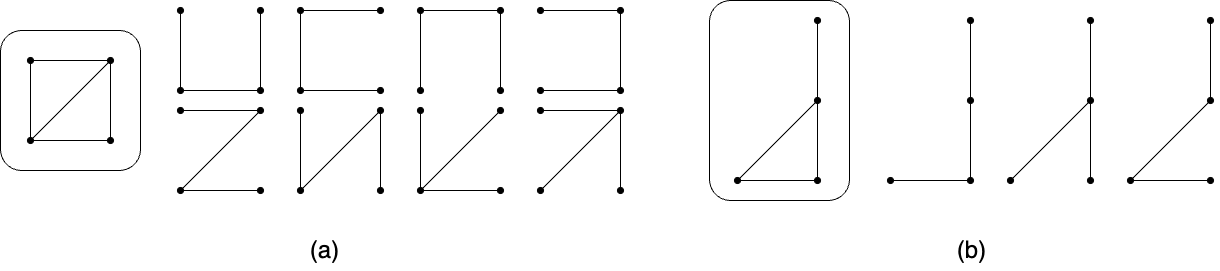

The diagram above was exported from draw.io. Its source (the exported page's mxGraphModel, read from the mxfile embedded in the PNG):
<mxGraphModel dx="946" dy="586" grid="1" gridSize="10" guides="1" tooltips="1" connect="1" arrows="1" fold="1" page="1" pageScale="1" pageWidth="827" pageHeight="1169" math="0" shadow="0">
  <root>
    <mxCell id="0" />
    <mxCell id="1" parent="0" />
    <mxCell id="_swf-YN51xJU9q3pGjbW-5" value="" style="rounded=1;whiteSpace=wrap;html=1;fillColor=none;" parent="1" vertex="1">
      <mxGeometry x="90" y="90" width="140" height="140" as="geometry" />
    </mxCell>
    <mxCell id="_swf-YN51xJU9q3pGjbW-6" value="" style="group" parent="1" vertex="1" connectable="0">
      <mxGeometry x="120" y="120" width="80" height="80" as="geometry" />
    </mxCell>
    <mxCell id="_swf-YN51xJU9q3pGjbW-13" value="" style="group" parent="_swf-YN51xJU9q3pGjbW-6" vertex="1" connectable="0">
      <mxGeometry width="80" height="80" as="geometry" />
    </mxCell>
    <mxCell id="_swf-YN51xJU9q3pGjbW-1" value="" style="endArrow=oval;html=1;rounded=0;startArrow=oval;startFill=1;endFill=1;" parent="_swf-YN51xJU9q3pGjbW-13" edge="1">
      <mxGeometry width="50" height="50" relative="1" as="geometry">
        <mxPoint as="sourcePoint" />
        <mxPoint x="80" as="targetPoint" />
      </mxGeometry>
    </mxCell>
    <mxCell id="_swf-YN51xJU9q3pGjbW-2" value="" style="endArrow=oval;html=1;rounded=0;startArrow=oval;startFill=1;endFill=1;" parent="_swf-YN51xJU9q3pGjbW-13" edge="1">
      <mxGeometry width="50" height="50" relative="1" as="geometry">
        <mxPoint y="80" as="sourcePoint" />
        <mxPoint x="80" y="80" as="targetPoint" />
      </mxGeometry>
    </mxCell>
    <mxCell id="_swf-YN51xJU9q3pGjbW-3" value="" style="endArrow=none;html=1;rounded=0;" parent="_swf-YN51xJU9q3pGjbW-13" edge="1">
      <mxGeometry width="50" height="50" relative="1" as="geometry">
        <mxPoint y="80" as="sourcePoint" />
        <mxPoint as="targetPoint" />
      </mxGeometry>
    </mxCell>
    <mxCell id="_swf-YN51xJU9q3pGjbW-4" value="" style="endArrow=none;html=1;rounded=0;" parent="_swf-YN51xJU9q3pGjbW-13" edge="1">
      <mxGeometry width="50" height="50" relative="1" as="geometry">
        <mxPoint x="80" y="80" as="sourcePoint" />
        <mxPoint x="80" as="targetPoint" />
      </mxGeometry>
    </mxCell>
    <mxCell id="_swf-YN51xJU9q3pGjbW-12" value="" style="endArrow=none;html=1;rounded=0;" parent="_swf-YN51xJU9q3pGjbW-13" edge="1">
      <mxGeometry width="50" height="50" relative="1" as="geometry">
        <mxPoint y="80" as="sourcePoint" />
        <mxPoint x="80" as="targetPoint" />
      </mxGeometry>
    </mxCell>
    <mxCell id="_swf-YN51xJU9q3pGjbW-14" value="" style="group" parent="1" vertex="1" connectable="0">
      <mxGeometry x="270" y="170" width="80" height="80" as="geometry" />
    </mxCell>
    <mxCell id="_swf-YN51xJU9q3pGjbW-15" value="" style="endArrow=oval;html=1;rounded=0;startArrow=oval;startFill=1;endFill=1;" parent="_swf-YN51xJU9q3pGjbW-14" edge="1">
      <mxGeometry width="50" height="50" relative="1" as="geometry">
        <mxPoint as="sourcePoint" />
        <mxPoint x="80" as="targetPoint" />
      </mxGeometry>
    </mxCell>
    <mxCell id="_swf-YN51xJU9q3pGjbW-16" value="" style="endArrow=oval;html=1;rounded=0;startArrow=oval;startFill=1;endFill=1;" parent="_swf-YN51xJU9q3pGjbW-14" edge="1">
      <mxGeometry width="50" height="50" relative="1" as="geometry">
        <mxPoint y="80" as="sourcePoint" />
        <mxPoint x="80" y="80" as="targetPoint" />
      </mxGeometry>
    </mxCell>
    <mxCell id="_swf-YN51xJU9q3pGjbW-19" value="" style="endArrow=none;html=1;rounded=0;" parent="_swf-YN51xJU9q3pGjbW-14" edge="1">
      <mxGeometry width="50" height="50" relative="1" as="geometry">
        <mxPoint y="80" as="sourcePoint" />
        <mxPoint x="80" as="targetPoint" />
      </mxGeometry>
    </mxCell>
    <mxCell id="_swf-YN51xJU9q3pGjbW-20" value="" style="group" parent="1" vertex="1" connectable="0">
      <mxGeometry x="270" y="70" width="80" height="80" as="geometry" />
    </mxCell>
    <mxCell id="_swf-YN51xJU9q3pGjbW-22" value="" style="endArrow=oval;html=1;rounded=0;startArrow=oval;startFill=1;endFill=1;" parent="_swf-YN51xJU9q3pGjbW-20" edge="1">
      <mxGeometry width="50" height="50" relative="1" as="geometry">
        <mxPoint y="80" as="sourcePoint" />
        <mxPoint x="80" y="80" as="targetPoint" />
      </mxGeometry>
    </mxCell>
    <mxCell id="_swf-YN51xJU9q3pGjbW-23" value="" style="endArrow=oval;html=1;rounded=0;endFill=1;" parent="_swf-YN51xJU9q3pGjbW-20" edge="1">
      <mxGeometry width="50" height="50" relative="1" as="geometry">
        <mxPoint y="80" as="sourcePoint" />
        <mxPoint as="targetPoint" />
      </mxGeometry>
    </mxCell>
    <mxCell id="_swf-YN51xJU9q3pGjbW-24" value="" style="endArrow=oval;html=1;rounded=0;endFill=1;" parent="_swf-YN51xJU9q3pGjbW-20" edge="1">
      <mxGeometry width="50" height="50" relative="1" as="geometry">
        <mxPoint x="80" y="80" as="sourcePoint" />
        <mxPoint x="80" as="targetPoint" />
      </mxGeometry>
    </mxCell>
    <mxCell id="_swf-YN51xJU9q3pGjbW-26" value="" style="group" parent="1" vertex="1" connectable="0">
      <mxGeometry x="390" y="170" width="80" height="80" as="geometry" />
    </mxCell>
    <mxCell id="_swf-YN51xJU9q3pGjbW-29" value="" style="endArrow=oval;html=1;rounded=0;startArrow=oval;startFill=1;endFill=1;" parent="_swf-YN51xJU9q3pGjbW-26" edge="1">
      <mxGeometry width="50" height="50" relative="1" as="geometry">
        <mxPoint y="80" as="sourcePoint" />
        <mxPoint as="targetPoint" />
      </mxGeometry>
    </mxCell>
    <mxCell id="_swf-YN51xJU9q3pGjbW-30" value="" style="endArrow=oval;html=1;rounded=0;startArrow=oval;startFill=1;endFill=1;" parent="_swf-YN51xJU9q3pGjbW-26" edge="1">
      <mxGeometry width="50" height="50" relative="1" as="geometry">
        <mxPoint x="80" y="80" as="sourcePoint" />
        <mxPoint x="80" as="targetPoint" />
      </mxGeometry>
    </mxCell>
    <mxCell id="_swf-YN51xJU9q3pGjbW-31" value="" style="endArrow=none;html=1;rounded=0;" parent="_swf-YN51xJU9q3pGjbW-26" edge="1">
      <mxGeometry width="50" height="50" relative="1" as="geometry">
        <mxPoint y="80" as="sourcePoint" />
        <mxPoint x="80" as="targetPoint" />
      </mxGeometry>
    </mxCell>
    <mxCell id="_swf-YN51xJU9q3pGjbW-32" value="" style="group" parent="1" vertex="1" connectable="0">
      <mxGeometry x="390" y="70" width="80" height="80" as="geometry" />
    </mxCell>
    <mxCell id="_swf-YN51xJU9q3pGjbW-33" value="" style="endArrow=oval;html=1;rounded=0;startArrow=oval;startFill=1;endFill=1;" parent="_swf-YN51xJU9q3pGjbW-32" edge="1">
      <mxGeometry width="50" height="50" relative="1" as="geometry">
        <mxPoint as="sourcePoint" />
        <mxPoint x="80" as="targetPoint" />
      </mxGeometry>
    </mxCell>
    <mxCell id="_swf-YN51xJU9q3pGjbW-34" value="" style="endArrow=oval;html=1;rounded=0;startArrow=oval;startFill=1;endFill=1;" parent="_swf-YN51xJU9q3pGjbW-32" edge="1">
      <mxGeometry width="50" height="50" relative="1" as="geometry">
        <mxPoint y="80" as="sourcePoint" />
        <mxPoint x="80" y="80" as="targetPoint" />
      </mxGeometry>
    </mxCell>
    <mxCell id="_swf-YN51xJU9q3pGjbW-35" value="" style="endArrow=none;html=1;rounded=0;" parent="_swf-YN51xJU9q3pGjbW-32" edge="1">
      <mxGeometry width="50" height="50" relative="1" as="geometry">
        <mxPoint y="80" as="sourcePoint" />
        <mxPoint as="targetPoint" />
      </mxGeometry>
    </mxCell>
    <mxCell id="_swf-YN51xJU9q3pGjbW-38" value="" style="group" parent="1" vertex="1" connectable="0">
      <mxGeometry x="510" y="170" width="80" height="80" as="geometry" />
    </mxCell>
    <mxCell id="_swf-YN51xJU9q3pGjbW-40" value="" style="endArrow=oval;html=1;rounded=0;startArrow=oval;startFill=1;endFill=1;" parent="_swf-YN51xJU9q3pGjbW-38" edge="1">
      <mxGeometry width="50" height="50" relative="1" as="geometry">
        <mxPoint y="80" as="sourcePoint" />
        <mxPoint x="80" y="80" as="targetPoint" />
      </mxGeometry>
    </mxCell>
    <mxCell id="_swf-YN51xJU9q3pGjbW-41" value="" style="endArrow=oval;html=1;rounded=0;endFill=1;" parent="_swf-YN51xJU9q3pGjbW-38" edge="1">
      <mxGeometry width="50" height="50" relative="1" as="geometry">
        <mxPoint y="80" as="sourcePoint" />
        <mxPoint as="targetPoint" />
      </mxGeometry>
    </mxCell>
    <mxCell id="_swf-YN51xJU9q3pGjbW-43" value="" style="endArrow=oval;html=1;rounded=0;endFill=1;" parent="_swf-YN51xJU9q3pGjbW-38" edge="1">
      <mxGeometry width="50" height="50" relative="1" as="geometry">
        <mxPoint y="80" as="sourcePoint" />
        <mxPoint x="80" as="targetPoint" />
      </mxGeometry>
    </mxCell>
    <mxCell id="_swf-YN51xJU9q3pGjbW-44" value="" style="group" parent="1" vertex="1" connectable="0">
      <mxGeometry x="510" y="70" width="80" height="80" as="geometry" />
    </mxCell>
    <mxCell id="_swf-YN51xJU9q3pGjbW-45" value="" style="endArrow=oval;html=1;rounded=0;startArrow=oval;startFill=1;endFill=1;" parent="_swf-YN51xJU9q3pGjbW-44" edge="1">
      <mxGeometry width="50" height="50" relative="1" as="geometry">
        <mxPoint as="sourcePoint" />
        <mxPoint x="80" as="targetPoint" />
      </mxGeometry>
    </mxCell>
    <mxCell id="_swf-YN51xJU9q3pGjbW-47" value="" style="endArrow=none;html=1;rounded=0;startArrow=oval;startFill=1;" parent="_swf-YN51xJU9q3pGjbW-44" edge="1">
      <mxGeometry width="50" height="50" relative="1" as="geometry">
        <mxPoint y="80" as="sourcePoint" />
        <mxPoint as="targetPoint" />
      </mxGeometry>
    </mxCell>
    <mxCell id="_swf-YN51xJU9q3pGjbW-48" value="" style="endArrow=none;html=1;rounded=0;startArrow=oval;startFill=1;" parent="_swf-YN51xJU9q3pGjbW-44" edge="1">
      <mxGeometry width="50" height="50" relative="1" as="geometry">
        <mxPoint x="80" y="80" as="sourcePoint" />
        <mxPoint x="80" as="targetPoint" />
      </mxGeometry>
    </mxCell>
    <mxCell id="_swf-YN51xJU9q3pGjbW-50" value="" style="group" parent="1" vertex="1" connectable="0">
      <mxGeometry x="630" y="170" width="80" height="80" as="geometry" />
    </mxCell>
    <mxCell id="_swf-YN51xJU9q3pGjbW-51" value="" style="endArrow=oval;html=1;rounded=0;startArrow=oval;startFill=1;endFill=1;" parent="_swf-YN51xJU9q3pGjbW-50" edge="1">
      <mxGeometry width="50" height="50" relative="1" as="geometry">
        <mxPoint as="sourcePoint" />
        <mxPoint x="80" as="targetPoint" />
      </mxGeometry>
    </mxCell>
    <mxCell id="_swf-YN51xJU9q3pGjbW-54" value="" style="endArrow=none;html=1;rounded=0;startArrow=oval;startFill=1;" parent="_swf-YN51xJU9q3pGjbW-50" edge="1">
      <mxGeometry width="50" height="50" relative="1" as="geometry">
        <mxPoint x="80" y="80" as="sourcePoint" />
        <mxPoint x="80" as="targetPoint" />
      </mxGeometry>
    </mxCell>
    <mxCell id="_swf-YN51xJU9q3pGjbW-55" value="" style="endArrow=none;html=1;rounded=0;startArrow=oval;startFill=1;" parent="_swf-YN51xJU9q3pGjbW-50" edge="1">
      <mxGeometry width="50" height="50" relative="1" as="geometry">
        <mxPoint y="80" as="sourcePoint" />
        <mxPoint x="80" as="targetPoint" />
      </mxGeometry>
    </mxCell>
    <mxCell id="_swf-YN51xJU9q3pGjbW-56" value="" style="group" parent="1" vertex="1" connectable="0">
      <mxGeometry x="630" y="70" width="80" height="80" as="geometry" />
    </mxCell>
    <mxCell id="_swf-YN51xJU9q3pGjbW-57" value="" style="endArrow=oval;html=1;rounded=0;startArrow=oval;startFill=1;endFill=1;" parent="_swf-YN51xJU9q3pGjbW-56" edge="1">
      <mxGeometry width="50" height="50" relative="1" as="geometry">
        <mxPoint as="sourcePoint" />
        <mxPoint x="80" as="targetPoint" />
      </mxGeometry>
    </mxCell>
    <mxCell id="_swf-YN51xJU9q3pGjbW-58" value="" style="endArrow=oval;html=1;rounded=0;startArrow=oval;startFill=1;endFill=1;" parent="_swf-YN51xJU9q3pGjbW-56" edge="1">
      <mxGeometry width="50" height="50" relative="1" as="geometry">
        <mxPoint y="80" as="sourcePoint" />
        <mxPoint x="80" y="80" as="targetPoint" />
      </mxGeometry>
    </mxCell>
    <mxCell id="_swf-YN51xJU9q3pGjbW-60" value="" style="endArrow=none;html=1;rounded=0;" parent="_swf-YN51xJU9q3pGjbW-56" edge="1">
      <mxGeometry width="50" height="50" relative="1" as="geometry">
        <mxPoint x="80" y="80" as="sourcePoint" />
        <mxPoint x="80" as="targetPoint" />
      </mxGeometry>
    </mxCell>
    <mxCell id="_swf-YN51xJU9q3pGjbW-76" value="" style="rounded=1;whiteSpace=wrap;html=1;fillColor=none;" parent="1" vertex="1">
      <mxGeometry x="799" y="60" width="140" height="200" as="geometry" />
    </mxCell>
    <mxCell id="_swf-YN51xJU9q3pGjbW-77" value="" style="group" parent="1" vertex="1" connectable="0">
      <mxGeometry x="827" y="80" width="80" height="160" as="geometry" />
    </mxCell>
    <mxCell id="_swf-YN51xJU9q3pGjbW-71" value="" style="endArrow=oval;html=1;rounded=0;startArrow=oval;startFill=1;endFill=1;" parent="_swf-YN51xJU9q3pGjbW-77" edge="1">
      <mxGeometry width="50" height="50" relative="1" as="geometry">
        <mxPoint x="80" as="sourcePoint" />
        <mxPoint x="80" y="80" as="targetPoint" />
      </mxGeometry>
    </mxCell>
    <mxCell id="_swf-YN51xJU9q3pGjbW-72" value="" style="endArrow=oval;html=1;rounded=0;startArrow=oval;startFill=1;endFill=1;" parent="_swf-YN51xJU9q3pGjbW-77" edge="1">
      <mxGeometry width="50" height="50" relative="1" as="geometry">
        <mxPoint y="160" as="sourcePoint" />
        <mxPoint x="80" y="160" as="targetPoint" />
      </mxGeometry>
    </mxCell>
    <mxCell id="_swf-YN51xJU9q3pGjbW-74" value="" style="endArrow=none;html=1;rounded=0;" parent="_swf-YN51xJU9q3pGjbW-77" edge="1">
      <mxGeometry width="50" height="50" relative="1" as="geometry">
        <mxPoint x="80" y="160" as="sourcePoint" />
        <mxPoint x="80" y="80" as="targetPoint" />
      </mxGeometry>
    </mxCell>
    <mxCell id="_swf-YN51xJU9q3pGjbW-75" value="" style="endArrow=none;html=1;rounded=0;" parent="_swf-YN51xJU9q3pGjbW-77" edge="1">
      <mxGeometry width="50" height="50" relative="1" as="geometry">
        <mxPoint y="160" as="sourcePoint" />
        <mxPoint x="80" y="80" as="targetPoint" />
      </mxGeometry>
    </mxCell>
    <mxCell id="_swf-YN51xJU9q3pGjbW-79" value="" style="group" parent="1" vertex="1" connectable="0">
      <mxGeometry x="980" y="80" width="80" height="160" as="geometry" />
    </mxCell>
    <mxCell id="_swf-YN51xJU9q3pGjbW-80" value="" style="endArrow=oval;html=1;rounded=0;startArrow=oval;startFill=1;endFill=1;" parent="_swf-YN51xJU9q3pGjbW-79" edge="1">
      <mxGeometry width="50" height="50" relative="1" as="geometry">
        <mxPoint x="80" as="sourcePoint" />
        <mxPoint x="80" y="80" as="targetPoint" />
      </mxGeometry>
    </mxCell>
    <mxCell id="_swf-YN51xJU9q3pGjbW-81" value="" style="endArrow=oval;html=1;rounded=0;startArrow=oval;startFill=1;endFill=1;" parent="_swf-YN51xJU9q3pGjbW-79" edge="1">
      <mxGeometry width="50" height="50" relative="1" as="geometry">
        <mxPoint y="160" as="sourcePoint" />
        <mxPoint x="80" y="160" as="targetPoint" />
      </mxGeometry>
    </mxCell>
    <mxCell id="_swf-YN51xJU9q3pGjbW-82" value="" style="endArrow=none;html=1;rounded=0;" parent="_swf-YN51xJU9q3pGjbW-79" edge="1">
      <mxGeometry width="50" height="50" relative="1" as="geometry">
        <mxPoint x="80" y="160" as="sourcePoint" />
        <mxPoint x="80" y="80" as="targetPoint" />
      </mxGeometry>
    </mxCell>
    <mxCell id="_swf-YN51xJU9q3pGjbW-84" value="" style="group" parent="1" vertex="1" connectable="0">
      <mxGeometry x="1100" y="80" width="80" height="160" as="geometry" />
    </mxCell>
    <mxCell id="_swf-YN51xJU9q3pGjbW-85" value="" style="endArrow=oval;html=1;rounded=0;startArrow=oval;startFill=1;endFill=1;" parent="_swf-YN51xJU9q3pGjbW-84" edge="1">
      <mxGeometry width="50" height="50" relative="1" as="geometry">
        <mxPoint x="80" as="sourcePoint" />
        <mxPoint x="80" y="80" as="targetPoint" />
      </mxGeometry>
    </mxCell>
    <mxCell id="_swf-YN51xJU9q3pGjbW-87" value="" style="endArrow=none;html=1;rounded=0;startArrow=oval;startFill=1;" parent="_swf-YN51xJU9q3pGjbW-84" edge="1">
      <mxGeometry width="50" height="50" relative="1" as="geometry">
        <mxPoint x="80" y="160" as="sourcePoint" />
        <mxPoint x="80" y="80" as="targetPoint" />
      </mxGeometry>
    </mxCell>
    <mxCell id="_swf-YN51xJU9q3pGjbW-88" value="" style="endArrow=none;html=1;rounded=0;startArrow=oval;startFill=1;" parent="_swf-YN51xJU9q3pGjbW-84" edge="1">
      <mxGeometry width="50" height="50" relative="1" as="geometry">
        <mxPoint y="160" as="sourcePoint" />
        <mxPoint x="80" y="80" as="targetPoint" />
      </mxGeometry>
    </mxCell>
    <mxCell id="_swf-YN51xJU9q3pGjbW-89" value="" style="group" parent="1" vertex="1" connectable="0">
      <mxGeometry x="1220" y="80" width="80" height="160" as="geometry" />
    </mxCell>
    <mxCell id="_swf-YN51xJU9q3pGjbW-90" value="" style="endArrow=oval;html=1;rounded=0;startArrow=oval;startFill=1;endFill=1;" parent="_swf-YN51xJU9q3pGjbW-89" edge="1">
      <mxGeometry width="50" height="50" relative="1" as="geometry">
        <mxPoint x="80" as="sourcePoint" />
        <mxPoint x="80" y="80" as="targetPoint" />
      </mxGeometry>
    </mxCell>
    <mxCell id="_swf-YN51xJU9q3pGjbW-91" value="" style="endArrow=oval;html=1;rounded=0;startArrow=oval;startFill=1;endFill=1;" parent="_swf-YN51xJU9q3pGjbW-89" edge="1">
      <mxGeometry width="50" height="50" relative="1" as="geometry">
        <mxPoint y="160" as="sourcePoint" />
        <mxPoint x="80" y="160" as="targetPoint" />
      </mxGeometry>
    </mxCell>
    <mxCell id="_swf-YN51xJU9q3pGjbW-93" value="" style="endArrow=none;html=1;rounded=0;" parent="_swf-YN51xJU9q3pGjbW-89" edge="1">
      <mxGeometry width="50" height="50" relative="1" as="geometry">
        <mxPoint y="160" as="sourcePoint" />
        <mxPoint x="80" y="80" as="targetPoint" />
      </mxGeometry>
    </mxCell>
    <mxCell id="_swf-YN51xJU9q3pGjbW-96" value="&lt;font style=&quot;font-size: 24px;&quot;&gt;(a)&lt;/font&gt;" style="text;html=1;align=center;verticalAlign=middle;resizable=0;points=[];autosize=1;strokeColor=none;fillColor=none;" parent="1" vertex="1">
      <mxGeometry x="389" y="290" width="50" height="40" as="geometry" />
    </mxCell>
    <mxCell id="_swf-YN51xJU9q3pGjbW-102" value="&lt;font style=&quot;font-size: 24px;&quot;&gt;(b)&lt;/font&gt;" style="text;html=1;align=center;verticalAlign=middle;resizable=0;points=[];autosize=1;strokeColor=none;fillColor=none;" parent="1" vertex="1">
      <mxGeometry x="1036" y="290" width="50" height="40" as="geometry" />
    </mxCell>
  </root>
</mxGraphModel>